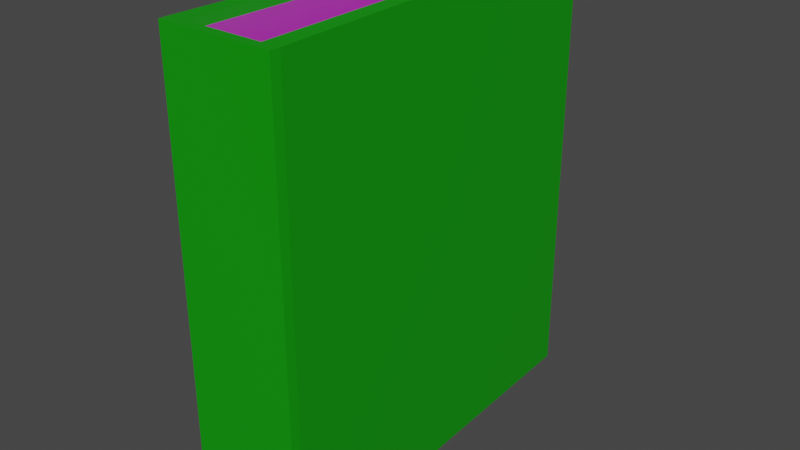 # Source: ksiazka.blend  (saved by Blender 3.1.7; exported with 4.5.12 LTS)
import bpy
from mathutils import Matrix  # noqa: F401  (used for matrix-valued properties, if any)

bpy.ops.wm.read_factory_settings(use_empty=True)
scene = bpy.context.scene
scene.name = 'Scene'

# ---- collections
col_collection = bpy.data.collections.new('Collection'); scene.collection.children.link(col_collection)

# ---- images (referenced by path relative to the original .blend; pixels are not part of the script)
import os
ASSET_DIR = os.environ.get("B2B_ASSET_DIR", "")  # directory of the original .blend (textures are referenced by path, not embedded)
HERE = os.path.dirname(os.path.abspath(__file__))  # packed textures are extracted next to this script under _unpacked/

def load_image(name, relpath, width, height, colorspace="sRGB"):
    """Load a texture the original file referenced (path relative to the .blend, or extracted next to this script)."""
    p = next((c for c in (os.path.join(HERE, relpath), os.path.join(ASSET_DIR, relpath)) if relpath and os.path.exists(c)), "")
    if p:
        img = bpy.data.images.load(p, check_existing=True)
        img.name = name
    else:  # same state as the original file: an image datablock whose file is absent (Cycles renders it pink)
        img = bpy.data.images.new(name, width, height)
        img.source = "FILE"
        img.filepath = "//" + (relpath or name)
    img.colorspace_settings.name = colorspace
    return img
img_paper004_2k_color_jpg = load_image('Paper004_2K_Color.jpg', 'textures/Paper004_2K_Color.jpg', 1024, 1024, 'sRGB')
img_paper004_2k_normal_jpg = load_image('Paper004_2K_Normal.jpg', 'textures/Paper004_2K_Normal.jpg', 1024, 1024, 'Non-Color')
img_paper004_2k_roughness_jpg = load_image('Paper004_2K_Roughness.jpg', 'textures/Paper004_2K_Roughness.jpg', 1024, 1024, 'Non-Color')

# ---- materials (node trees are filled in below, after node groups)
mat_paper = bpy.data.materials.new('Paper')
mat_paper.use_transparent_shadow = False
mat_material_001 = bpy.data.materials.new('Material.001')
mat_material_001.use_transparent_shadow = False

# ---- material node trees
mat_paper.use_nodes = True; mat_paper.node_tree.nodes.clear()
_N = mat_paper.node_tree.nodes; _L = mat_paper.node_tree.links
n0 = _N.new('ShaderNodeBsdfPrincipled'); n0.name = 'Principled BSDF'; n0.location = (10, 300)
n0.distribution = 'GGX'
n0.subsurface_method = 'BURLEY'
n0.inputs[3].default_value = 1.45
n0.inputs[27].default_value = (0.0, 0.0, 0.0, 1.0)
n0.inputs[28].default_value = 1.0
n1 = _N.new('ShaderNodeOutputMaterial'); n1.name = 'Material Output'; n1.location = (300, 300)
n2 = _N.new('ShaderNodeNormalMap'); n2.name = 'Normal Map'; n2.location = (-197, -148)
n3 = _N.new('ShaderNodeMapping'); n3.name = 'Mapping'; n3.location = (-1321, 127)
n4 = _N.new('ShaderNodeTexCoord'); n4.name = 'Texture Coordinate'; n4.location = (-1509, 81)
n5 = _N.new('ShaderNodeTexImage'); n5.name = 'Image Texture'; n5.location = (-679, 434)
n5.image = img_paper004_2k_color_jpg
n6 = _N.new('ShaderNodeTexImage'); n6.name = 'Image Texture.002'; n6.location = (-971, -179)
n6.image = img_paper004_2k_normal_jpg
n7 = _N.new('ShaderNodeMath'); n7.name = 'Math'; n7.location = (-360, -354)
n7.operation = 'SUBTRACT'
n7.inputs[0].default_value = 1.0
n7.inputs[2].default_value = 0.0
n8 = _N.new('ShaderNodeCombineColor'); n8.name = 'Combine RGB'; n8.location = (-161, -340)
n9 = _N.new('ShaderNodeSeparateColor'); n9.name = 'Separate RGB'; n9.location = (-601, -299)
n10 = _N.new('ShaderNodeTexImage'); n10.name = 'Image Texture.001'; n10.location = (-681, 147)
n10.image = img_paper004_2k_roughness_jpg
_L.new(n0.outputs[0], n1.inputs[0])
_L.new(n5.outputs[0], n0.inputs[0])
_L.new(n10.outputs[0], n0.inputs[2])
_L.new(n2.outputs[0], n0.inputs[5])
_L.new(n4.outputs[2], n3.inputs[0])
_L.new(n3.outputs[0], n6.inputs[0])
_L.new(n3.outputs[0], n10.inputs[0])
_L.new(n3.outputs[0], n5.inputs[0])
_L.new(n9.outputs[1], n7.inputs[1])
_L.new(n7.outputs[0], n8.inputs[1])
_L.new(n9.outputs[0], n8.inputs[0])
_L.new(n9.outputs[2], n8.inputs[2])
_L.new(n6.outputs[0], n9.inputs[0])
_L.new(n8.outputs[0], n2.inputs[1])
n1.is_active_output = True
mat_material_001.use_nodes = True; mat_material_001.node_tree.nodes.clear()
_N = mat_material_001.node_tree.nodes; _L = mat_material_001.node_tree.links
n0 = _N.new('ShaderNodeBsdfPrincipled'); n0.name = 'Principled BSDF'; n0.location = (10, 300)
n0.distribution = 'GGX'
n0.subsurface_method = 'RANDOM_WALK_SKIN'
n0.inputs[0].default_value = (0.002089, 0.3185, 0.0, 1.0)
n0.inputs[3].default_value = 1.45
n0.inputs[27].default_value = (0.0, 0.0, 0.0, 1.0)
n0.inputs[28].default_value = 1.0
n1 = _N.new('ShaderNodeOutputMaterial'); n1.name = 'Material Output'; n1.location = (300, 300)
_L.new(n0.outputs[0], n1.inputs[0])
n1.is_active_output = True

# ---- world
world_world = bpy.data.worlds.new('World'); scene.world = world_world
world_world.use_nodes = True; world_world.node_tree.nodes.clear()
_N = world_world.node_tree.nodes; _L = world_world.node_tree.links
n0 = _N.new('ShaderNodeOutputWorld'); n0.name = 'World Output'; n0.location = (300, 300)
n1 = _N.new('ShaderNodeBackground'); n1.name = 'Background'; n1.location = (10, 300)
n1.inputs[0].default_value = (0.05088, 0.05088, 0.05088, 1.0)
_L.new(n1.outputs[0], n0.inputs[0])
n0.is_active_output = True
world_world.color = (0.05088, 0.05088, 0.05088)
world_world.use_sun_shadow = False
world_world.sun_shadow_jitter_overblur = 0.0

# ---- meshes
me_cube_002 = bpy.data.meshes.new('Cube.002')
me_cube_002.from_pydata([(-0.04, -0.16, 0.0), (-0.04, -0.16, 0.32), (-0.03, 0.125, 0.0), (-0.03, 0.125, 0.32), (0.04, -0.16, 0.0), (0.04, -0.16, 0.32), (0.03, 0.125, 0.0), (0.03, 0.125, 0.32), (0.02224, 0.125, 0.0), (-0.02379, 0.125, 0.0), (-0.02379, 0.125, 0.32), (0.02224, 0.125, 0.32), (-0.02712, -0.16, 0.0), (0.02557, -0.16, 0.0), (0.02557, -0.16, 0.32), (-0.02712, -0.16, 0.32), (-0.04026, -0.1533, 0.0), (-0.04026, -0.1533, 0.32), (0.04038, -0.1533, 0.0), (0.04038, -0.1533, 0.32), (0.0276, -0.1533, 0.32), (-0.02926, -0.1533, 0.32), (-0.02926, -0.1533, 0.0), (0.0276, -0.1533, 0.0), (0.02135, 0.1196, 0.006193), (-0.0229, 0.1196, 0.006193), (-0.0229, 0.1196, 0.3138), (0.02135, 0.1196, 0.3138), (0.0265, -0.1479, 0.3138), (-0.02816, -0.1479, 0.3138), (-0.02816, -0.1479, 0.006193), (0.0265, -0.1479, 0.006193)], [], [(16, 17, 3, 2), (8, 11, 7, 6), (18, 19, 5, 4), (12, 15, 1, 0), (23, 18, 4, 13), (21, 17, 1, 15), (19, 20, 14, 5), (20, 21, 15, 14), (16, 22, 12, 0), (22, 23, 13, 12), (4, 5, 14, 13), (13, 14, 15, 12), (2, 3, 10, 9), (23, 22, 30, 31), (11, 8, 24, 27), (2, 9, 22, 16), (21, 20, 28, 29), (7, 11, 20, 19), (10, 3, 17, 21), (8, 6, 18, 23), (6, 7, 19, 18), (0, 1, 17, 16), (25, 26, 27, 24), (25, 24, 31, 30), (27, 26, 29, 28), (22, 9, 25, 30), (20, 11, 27, 28), (9, 10, 26, 25), (8, 23, 31, 24), (10, 21, 29, 26)])
me_cube_002.polygons.foreach_set('material_index', [1, 1, 1, 1, 1, 1, 1, 1, 1, 1, 1, 1, 0, 1, 1, 1, 1, 1, 1, 1, 1, 1, 0, 0, 0, 0, 1, 1, 1, 1])
_uv = me_cube_002.uv_layers.new(name='UVMap')
_uv.uv.foreach_set('vector', [0.375, 0.125, 0.625, 0.125, 0.625, 0.25, 0.375, 0.25, 0.375, 0.4167, 0.625, 0.4167, 0.625, 0.5, 0.375, 0.5, 0.375, 0.625, 0.625, 0.625, 0.625, 0.75, 0.375, 0.75, 0.375, 0.9167, 0.625, 0.9167, 0.625, 1.0, 0.375, 1.0, 0.2917, 0.625, 0.375, 0.625, 0.375, 0.75, 0.2917, 0.75, 0.7917, 0.625, 0.875, 0.625, 0.875, 0.75, 0.7917, 0.75, 0.625, 0.625, 0.7083, 0.625, 0.7083, 0.75, 0.625, 0.75, 0.7083, 0.625, 0.7917, 0.625, 0.7917, 0.75, 0.7083, 0.75, 0.125, 0.625, 0.2083, 0.625, 0.2083, 0.75, 0.125, 0.75, 0.2083, 0.625, 0.2917, 0.625, 0.2917, 0.75, 0.2083, 0.75, 0.375, 0.75, 0.625, 0.75, 0.625, 0.8333, 0.375, 0.8333, 0.375, 0.8333, 0.625, 0.8333, 0.625, 0.9167, 0.375, 0.9167, 0.375, 0.25, 0.625, 0.25, 0.625, 0.3333, 0.375, 0.3333, 0.2917, 0.625, 0.2083, 0.625, 0.2083, 0.625, 0.2917, 0.625, 0.625, 0.4167, 0.375, 0.4167, 0.375, 0.4167, 0.625, 0.4167, 0.125, 0.5, 0.2083, 0.5, 0.2083, 0.625, 0.125, 0.625, 0.7917, 0.625, 0.7083, 0.625, 0.7083, 0.625, 0.7917, 0.625, 0.625, 0.5, 0.7083, 0.5, 0.7083, 0.625, 0.625, 0.625, 0.7917, 0.5, 0.875, 0.5, 0.875, 0.625, 0.7917, 0.625, 0.2917, 0.5, 0.375, 0.5, 0.375, 0.625, 0.2917, 0.625, 0.375, 0.5, 0.625, 0.5, 0.625, 0.625, 0.375, 0.625, 0.375, 0.0, 0.625, 0.0, 0.625, 0.125, 0.375, 0.125, 0.375, 0.3333, 0.625, 0.3333, 0.625, 0.4167, 0.375, 0.4167, 0.2083, 0.5, 0.2917, 0.5, 0.2917, 0.625, 0.2083, 0.625, 0.7083, 0.5, 0.7917, 0.5, 0.7917, 0.625, 0.7083, 0.625, 0.2083, 0.625, 0.2083, 0.5, 0.2083, 0.5, 0.2083, 0.625, 0.7083, 0.625, 0.7083, 0.5, 0.7083, 0.5, 0.7083, 0.625, 0.375, 0.3333, 0.625, 0.3333, 0.625, 0.3333, 0.375, 0.3333, 0.2917, 0.5, 0.2917, 0.625, 0.2917, 0.625, 0.2917, 0.5, 0.7917, 0.5, 0.7917, 0.625, 0.7917, 0.625, 0.7917, 0.5])
_uv = me_cube_002.uv_layers.new(name='automap')
_uv.uv.foreach_set('vector', [0.375, 0.125, 0.625, 0.125, 0.625, 0.25, 0.375, 0.25, 0.375, 0.4167, 0.625, 0.4167, 0.625, 0.5, 0.375, 0.5, 0.375, 0.625, 0.625, 0.625, 0.625, 0.75, 0.375, 0.75, 0.375, 0.9167, 0.625, 0.9167, 0.625, 1.0, 0.375, 1.0, 0.2917, 0.625, 0.375, 0.625, 0.375, 0.75, 0.2917, 0.75, 0.7917, 0.625, 0.875, 0.625, 0.875, 0.75, 0.7917, 0.75, 0.625, 0.625, 0.7083, 0.625, 0.7083, 0.75, 0.625, 0.75, 0.7083, 0.625, 0.7917, 0.625, 0.7917, 0.75, 0.7083, 0.75, 0.125, 0.625, 0.2083, 0.625, 0.2083, 0.75, 0.125, 0.75, 0.2083, 0.625, 0.2917, 0.625, 0.2917, 0.75, 0.2083, 0.75, 0.375, 0.75, 0.625, 0.75, 0.625, 0.8333, 0.375, 0.8333, 0.375, 0.8333, 0.625, 0.8333, 0.625, 0.9167, 0.375, 0.9167, 0.375, 0.25, 0.625, 0.25, 0.625, 0.3333, 0.375, 0.3333, 0.2917, 0.625, 0.2083, 0.625, 0.2083, 0.625, 0.2917, 0.625, 0.625, 0.4167, 0.375, 0.4167, 0.375, 0.4167, 0.625, 0.4167, 0.125, 0.5, 0.2083, 0.5, 0.2083, 0.625, 0.125, 0.625, 0.7917, 0.625, 0.7083, 0.625, 0.7083, 0.625, 0.7917, 0.625, 0.625, 0.5, 0.7083, 0.5, 0.7083, 0.625, 0.625, 0.625, 0.7917, 0.5, 0.875, 0.5, 0.875, 0.625, 0.7917, 0.625, 0.2917, 0.5, 0.375, 0.5, 0.375, 0.625, 0.2917, 0.625, 0.375, 0.5, 0.625, 0.5, 0.625, 0.625, 0.375, 0.625, 0.375, 0.0, 0.625, 0.0, 0.625, 0.125, 0.375, 0.125, 0.375, 0.3333, 0.625, 0.3333, 0.625, 0.4167, 0.375, 0.4167, 0.2083, 0.5, 0.2917, 0.5, 0.2917, 0.625, 0.2083, 0.625, 0.7083, 0.5, 0.7917, 0.5, 0.7917, 0.625, 0.7083, 0.625, 0.2083, 0.625, 0.2083, 0.5, 0.2083, 0.5, 0.2083, 0.625, 0.7083, 0.625, 0.7083, 0.5, 0.7083, 0.5, 0.7083, 0.625, 0.375, 0.3333, 0.625, 0.3333, 0.625, 0.3333, 0.375, 0.3333, 0.2917, 0.5, 0.2917, 0.625, 0.2917, 0.625, 0.2917, 0.5, 0.7917, 0.5, 0.7917, 0.625, 0.7917, 0.625, 0.7917, 0.5])
_uv.active_render = True
me_cube_002.materials.append(mat_paper)
me_cube_002.materials.append(mat_material_001)
me_cube_002.use_remesh_fix_poles = True
me_cube_002.use_remesh_preserve_attributes = False
me_cube_002.auto_texspace = False
me_cube_002.update()

# ---- objects
ob_cube = bpy.data.objects.new('Cube', me_cube_002)

# ---- transforms, parenting, visibility, modifiers, constraints
ob_cube.location = (0.0, 0.0, 0.0)

# ---- collection membership
col_collection.objects.link(ob_cube)

# ---- scene / render settings (as saved in the file)
scene.frame_start = 1; scene.frame_end = 250; scene.frame_set(1)
scene.render.engine = 'BLENDER_EEVEE_NEXT'
scene.cycles.sampling_pattern = 'TABULATED_SOBOL'
scene.cycles.use_light_tree = False
scene.view_settings.view_transform = 'Filmic'
bpy.context.view_layer.update()

# ---- added for rendering (the .blend has no active camera and no usable light): camera, sun
cam_auto = bpy.data.cameras.new('AutoCamera')
cam_auto.lens = 50.0
cam_auto.sensor_width = 36.0
cam_auto.clip_end = 1000.0
ob_auto_camera = bpy.data.objects.new('AutoCamera', cam_auto)
scene.collection.objects.link(ob_auto_camera)
ob_auto_camera.location = (0.403491, -0.501619, 0.482746)
ob_auto_camera.rotation_euler = (1.09748, -7.21219e-08, 0.694738)
scene.camera = ob_auto_camera
light_auto_sun = bpy.data.lights.new('AutoSun', 'SUN')
light_auto_sun.energy = 3.0
light_auto_sun.angle = 0.0523599
ob_auto_sun = bpy.data.objects.new('AutoSun', light_auto_sun)
scene.collection.objects.link(ob_auto_sun)
ob_auto_sun.rotation_euler = (0.872665, 0.174533, 0.523599)
bpy.context.view_layer.update()
